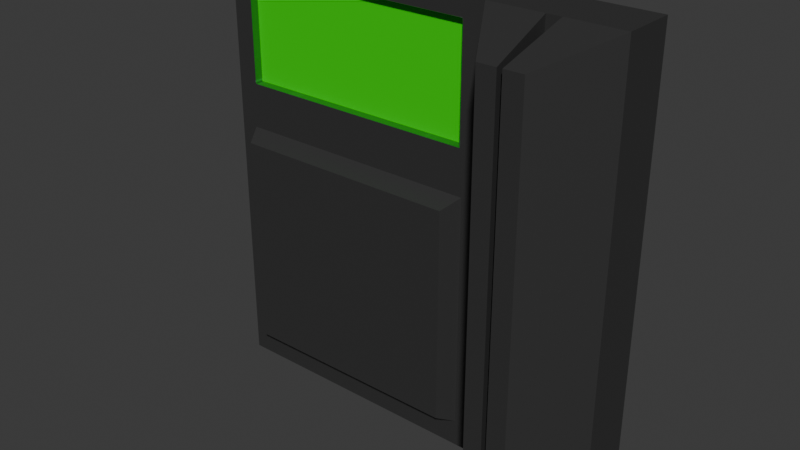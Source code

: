# Source: ENV_card_reader_v001.blend  (saved by Blender 5.2.44; exported with 4.5.12 LTS)
import bpy
from mathutils import Matrix  # noqa: F401  (used for matrix-valued properties, if any)

bpy.ops.wm.read_factory_settings(use_empty=True)
scene = bpy.context.scene
scene.name = 'Scene'

# ---- collections
col_collection = bpy.data.collections.new('Collection'); scene.collection.children.link(col_collection)

# ---- images (referenced by path relative to the original .blend; pixels are not part of the script)
import os
ASSET_DIR = os.environ.get("B2B_ASSET_DIR", "")  # directory of the original .blend (textures are referenced by path, not embedded)
HERE = os.path.dirname(os.path.abspath(__file__))  # packed textures are extracted next to this script under _unpacked/

def load_image(name, relpath, width, height, colorspace="sRGB"):
    """Load a texture the original file referenced (path relative to the .blend, or extracted next to this script)."""
    p = next((c for c in (os.path.join(HERE, relpath), os.path.join(ASSET_DIR, relpath)) if relpath and os.path.exists(c)), "")
    if p:
        img = bpy.data.images.load(p, check_existing=True)
        img.name = name
    else:  # same state as the original file: an image datablock whose file is absent (Cycles renders it pink)
        img = bpy.data.images.new(name, width, height)
        img.source = "FILE"
        img.filepath = "//" + (relpath or name)
    img.colorspace_settings.name = colorspace
    return img
img_env_card_reader_v001 = load_image('ENV_card_reader_v001', '_unpacked/ENV_card_reader_v001.46911fb0.png', 1024, 1024, 'sRGB')

# ---- materials (node trees are filled in below, after node groups)
mat_material = bpy.data.materials.new('Material')
mat_material.alpha_threshold = 0.0
mat_material.use_backface_culling_lightprobe_volume = False
mat_material.roughness = 0.5
mat_material.line_color = (0.0, 0.0, 0.0, 1.0)

# ---- material node trees
mat_material.use_nodes = True; mat_material.node_tree.nodes.clear()
_N = mat_material.node_tree.nodes; _L = mat_material.node_tree.links
n0 = _N.new('ShaderNodeOutputMaterial'); n0.name = 'Material Output'; n0.location = (200, 100)
n1 = _N.new('ShaderNodeBsdfPrincipled'); n1.name = 'Principled BSDF'; n1.location = (-200, 100)
n1.inputs[10].default_value = 0.005
n2 = _N.new('ShaderNodeTexImage'); n2.name = '이미지 텍스처'; n2.location = (-490, 80)
n2.image = img_env_card_reader_v001
_L.new(n1.outputs[0], n0.inputs[0])
_L.new(n2.outputs[0], n1.inputs[0])
n0.is_active_output = True

# ---- world
world_world = bpy.data.worlds.new('World'); scene.world = world_world
world_world.use_nodes = True; world_world.node_tree.nodes.clear()
_N = world_world.node_tree.nodes; _L = world_world.node_tree.links
n0 = _N.new('ShaderNodeOutputWorld'); n0.name = 'World Output'; n0.location = (200, 100)
n1 = _N.new('ShaderNodeBackground'); n1.name = 'Background'; n1.location = (-200, 100)
n1.inputs[0].default_value = (0.05088, 0.05088, 0.05088, 1.0)
_L.new(n1.outputs[0], n0.inputs[0])
n0.is_active_output = True
world_world.color = (0.05088, 0.05088, 0.05088)
world_world.sun_shadow_jitter_overblur = 0.0

# ---- meshes
me_cube = bpy.data.meshes.new('Cube')
me_cube.from_pydata([(1.0, 1.0, 1.0), (1.0, 1.0, -1.0), (0.8524, -1.0, 0.9164), (0.8759, -1.0, -0.8759), (-1.0, 1.0, 1.0), (-1.0, 1.0, -1.0), (-0.8524, -1.0, 0.9164), (-0.8759, -1.0, -0.8759), (1.886, 1.0, 1.0), (1.886, 1.0, -1.0), (1.886, -1.0, 1.0), (1.886, -1.0, -1.0), (1.386, -1.0, -1.0), (1.386, -1.0, 1.0), (1.386, 1.0, 1.0), (1.386, 1.0, -1.0), (1.488, -1.0, -1.0), (1.488, 1.0, 1.0), (1.488, -1.0, 1.0), (1.488, 1.0, -1.0), (1.292, -3.518, 0.8955), (1.292, -3.518, -0.8955), (1.59, -3.518, 0.8955), (1.59, -3.518, -0.8955), (1.456, -3.518, -0.8955), (1.422, -3.518, 0.8955), (1.422, -3.518, -0.8955), (1.456, -3.518, 0.8955), (1.0, 1.0, 0.3233), (-0.8759, -1.0, 0.1992), (0.8759, -1.0, 0.1992), (-1.0, 1.0, 0.3233), (1.886, 1.0, 0.3233), (1.886, -1.0, 0.3233), (1.386, 1.0, 0.3233), (1.386, -1.0, 0.3233), (1.488, 1.0, 0.3233), (1.488, -1.0, 0.3233), (1.292, -3.518, 0.3233), (1.59, -3.518, 0.3233), (1.422, -3.518, 0.3233), (1.456, -3.518, 0.3233), (0.8524, -1.0, 0.4068), (1.0, -1.0, -1.0), (-1.0, -1.0, -1.0), (-0.8524, -1.0, 0.4068), (0.8091, -1.648, 0.1581), (0.8091, -1.648, -0.8349), (-0.8091, -1.648, -0.8349), (-0.8091, -1.648, 0.1581), (-1.0, -1.0, 0.3233), (-1.0, -1.0, 1.0), (1.0, -1.0, 1.0), (1.0, -1.0, 0.3233), (-0.8524, -0.7047, 0.4068), (-0.8524, -0.7047, 0.9164), (0.8524, -0.7047, 0.9164), (0.8524, -0.7047, 0.4068)], [], [(0, 4, 51, 52), (42, 2, 56, 57), (50, 51, 4, 31), (5, 1, 43, 44), (53, 43, 21, 38), (31, 4, 0, 28), (32, 8, 10, 33), (36, 17, 8, 32), (16, 19, 9, 11), (17, 18, 10, 8), (0, 52, 13, 14), (43, 1, 15, 12), (28, 0, 14, 34), (13, 52, 20, 25), (14, 13, 18, 17), (12, 15, 19, 16), (34, 14, 17, 36), (35, 12, 16, 37), (41, 24, 23, 39), (38, 21, 26, 40), (37, 16, 24, 41), (33, 10, 22, 39), (43, 12, 26, 21), (35, 13, 25, 40), (16, 11, 23, 24), (10, 18, 27, 22), (12, 35, 40, 26), (11, 33, 39, 23), (18, 37, 41, 27), (20, 38, 40, 25), (27, 41, 39, 22), (13, 35, 37, 18), (15, 34, 36, 19), (1, 28, 34, 15), (19, 36, 32, 9), (9, 32, 33, 11), (5, 31, 28, 1), (52, 53, 38, 20), (44, 50, 31, 5), (29, 7, 48, 49), (30, 3, 43, 53), (3, 7, 44, 43), (7, 29, 50, 44), (29, 30, 53, 50), (47, 46, 49, 48), (3, 30, 46, 47), (30, 29, 49, 46), (7, 3, 47, 48), (45, 6, 51, 50), (6, 2, 52, 51), (2, 42, 53, 52), (42, 45, 50, 53), (57, 56, 55, 54), (6, 45, 54, 55), (45, 42, 57, 54), (2, 6, 55, 56)])
_uv = me_cube.uv_layers.new(name='UVMap')
_uv.uv.foreach_set('vector', [0.625, 0.5, 0.875, 0.5, 0.875, 0.75, 0.625, 0.75, 0.5273, 0.7685, 0.5977, 0.7685, 0.5977, 0.7685, 0.5273, 0.7685, 0.5, 0.0, 0.625, 0.0, 0.625, 0.25, 0.5, 0.25, 0.125, 0.5, 0.375, 0.5, 0.375, 0.75, 0.125, 0.75, 0.5, 0.75, 0.375, 0.75, 0.375, 0.75, 0.5, 0.75, 0.5, 0.25, 0.625, 0.25, 0.625, 0.5, 0.5, 0.5, 0.5, 0.5, 0.625, 0.5, 0.625, 0.75, 0.5, 0.75, 0.5, 0.5, 0.625, 0.5, 0.625, 0.5, 0.5, 0.5, 0.375, 0.75, 0.375, 0.5, 0.375, 0.5, 0.375, 0.75, 0.625, 0.5, 0.625, 0.75, 0.625, 0.75, 0.625, 0.5, 0.625, 0.5, 0.625, 0.75, 0.625, 0.75, 0.625, 0.5, 0.375, 0.75, 0.375, 0.5, 0.375, 0.5, 0.375, 0.75, 0.5, 0.5, 0.625, 0.5, 0.625, 0.5, 0.5, 0.5, 0.625, 0.75, 0.625, 0.75, 0.625, 0.75, 0.625, 0.75, 0.625, 0.5, 0.625, 0.75, 0.625, 0.75, 0.625, 0.5, 0.375, 0.75, 0.375, 0.5, 0.375, 0.5, 0.375, 0.75, 0.5, 0.5, 0.625, 0.5, 0.625, 0.5, 0.5, 0.5, 0.5, 0.75, 0.375, 0.75, 0.375, 0.75, 0.5, 0.75, 0.5, 0.75, 0.375, 0.75, 0.375, 0.75, 0.5, 0.75, 0.5, 0.75, 0.375, 0.75, 0.375, 0.75, 0.5, 0.75, 0.5, 0.75, 0.375, 0.75, 0.375, 0.75, 0.5, 0.75, 0.5, 0.75, 0.625, 0.75, 0.625, 0.75, 0.5, 0.75, 0.375, 0.75, 0.375, 0.75, 0.375, 0.75, 0.375, 0.75, 0.5, 0.75, 0.625, 0.75, 0.625, 0.75, 0.5, 0.75, 0.375, 0.75, 0.375, 0.75, 0.375, 0.75, 0.375, 0.75, 0.625, 0.75, 0.625, 0.75, 0.625, 0.75, 0.625, 0.75, 0.375, 0.75, 0.5, 0.75, 0.5, 0.75, 0.375, 0.75, 0.375, 0.75, 0.5, 0.75, 0.5, 0.75, 0.375, 0.75, 0.625, 0.75, 0.5, 0.75, 0.5, 0.75, 0.625, 0.75, 0.625, 0.75, 0.5, 0.75, 0.5, 0.75, 0.625, 0.75, 0.625, 0.75, 0.5, 0.75, 0.5, 0.75, 0.625, 0.75, 0.625, 0.75, 0.5, 0.75, 0.5, 0.75, 0.625, 0.75, 0.375, 0.5, 0.5, 0.5, 0.5, 0.5, 0.375, 0.5, 0.375, 0.5, 0.5, 0.5, 0.5, 0.5, 0.375, 0.5, 0.375, 0.5, 0.5, 0.5, 0.5, 0.5, 0.375, 0.5, 0.375, 0.5, 0.5, 0.5, 0.5, 0.75, 0.375, 0.75, 0.375, 0.25, 0.5, 0.25, 0.5, 0.5, 0.375, 0.5, 0.625, 0.75, 0.5, 0.75, 0.5, 0.75, 0.625, 0.75, 0.375, 0.0, 0.5, 0.0, 0.5, 0.25, 0.375, 0.25, 0.4883, 0.9845, 0.3867, 0.9845, 0.3867, 0.9845, 0.4883, 0.9845, 0.4883, 0.7655, 0.3867, 0.7655, 0.375, 0.75, 0.5, 0.75, 0.3867, 0.7655, 0.3867, 0.9845, 0.375, 1.0, 0.375, 0.75, 0.3867, 0.9845, 0.4883, 0.9845, 0.5, 1.0, 0.375, 1.0, 0.4883, 0.9845, 0.4883, 0.7655, 0.5, 0.75, 0.5, 1.0, 0.3867, 0.7655, 0.4883, 0.7655, 0.4883, 0.9845, 0.3867, 0.9845, 0.3867, 0.7655, 0.4883, 0.7655, 0.4883, 0.7655, 0.3867, 0.7655, 0.4883, 0.7655, 0.4883, 0.9845, 0.4883, 0.9845, 0.4883, 0.7655, 0.3867, 0.9845, 0.3867, 0.7655, 0.3867, 0.7655, 0.3867, 0.9845, 0.5273, 0.9815, 0.5977, 0.9815, 0.625, 1.0, 0.5, 1.0, 0.5977, 0.9815, 0.5977, 0.7685, 0.625, 0.75, 0.625, 1.0, 0.5977, 0.7685, 0.5273, 0.7685, 0.5, 0.75, 0.625, 0.75, 0.5273, 0.7685, 0.5273, 0.9815, 0.5, 1.0, 0.5, 0.75, 0.5273, 0.7685, 0.5977, 0.7685, 0.5977, 0.9815, 0.5273, 0.9815, 0.5977, 0.9815, 0.5273, 0.9815, 0.5273, 0.9815, 0.5977, 0.9815, 0.5273, 0.9815, 0.5273, 0.7685, 0.5273, 0.7685, 0.5273, 0.9815, 0.5977, 0.7685, 0.5977, 0.9815, 0.5977, 0.9815, 0.5977, 0.7685])
me_cube.materials.append(mat_material)
me_cube.use_mirror_vertex_groups = False
me_cube.update()

# ---- objects
ob_cube = bpy.data.objects.new('Cube', me_cube)

# ---- transforms, parenting, visibility, modifiers, constraints
ob_cube.location = (0.0, 0.0, 0.42)
ob_cube.scale = (0.2736, 0.05192, 0.4169)
ob_cube.lock_rotations_4d = False
ob_cube.empty_display_type = 'ARROWS'
ob_cube.lineart.crease_threshold = 0.0

# ---- collection membership
col_collection.objects.link(ob_cube)

# ---- scene / render settings (as saved in the file)
scene.frame_start = 1; scene.frame_end = 250; scene.frame_set(1)
scene.render.engine = 'BLENDER_EEVEE_NEXT'
scene.render.bake_bias = 0.0
scene.render.bake_samples = 0
scene.render.compositor_device = 'GPU'
scene.eevee.use_volume_custom_range = False
scene.eevee.fast_gi_thickness_near = 0.1
scene.eevee.fast_gi_thickness_far = 0.0
scene.eevee.ray_tracing_options.screen_trace_thickness = 0.1
bpy.context.view_layer.update()

# ---- added for rendering (the .blend has no active camera and no usable light): camera, sun
cam_auto = bpy.data.cameras.new('AutoCamera')
cam_auto.lens = 50.0
cam_auto.sensor_width = 36.0
cam_auto.clip_end = 1000.0
ob_auto_camera = bpy.data.objects.new('AutoCamera', cam_auto)
scene.collection.objects.link(ob_auto_camera)
ob_auto_camera.location = (1.20568, -1.36667, 1.28754)
ob_auto_camera.rotation_euler = (1.09748, -7.21219e-08, 0.694738)
scene.camera = ob_auto_camera
light_auto_sun = bpy.data.lights.new('AutoSun', 'SUN')
light_auto_sun.energy = 3.0
light_auto_sun.angle = 0.0523599
ob_auto_sun = bpy.data.objects.new('AutoSun', light_auto_sun)
scene.collection.objects.link(ob_auto_sun)
ob_auto_sun.rotation_euler = (0.872665, 0.174533, 0.523599)
bpy.context.view_layer.update()
